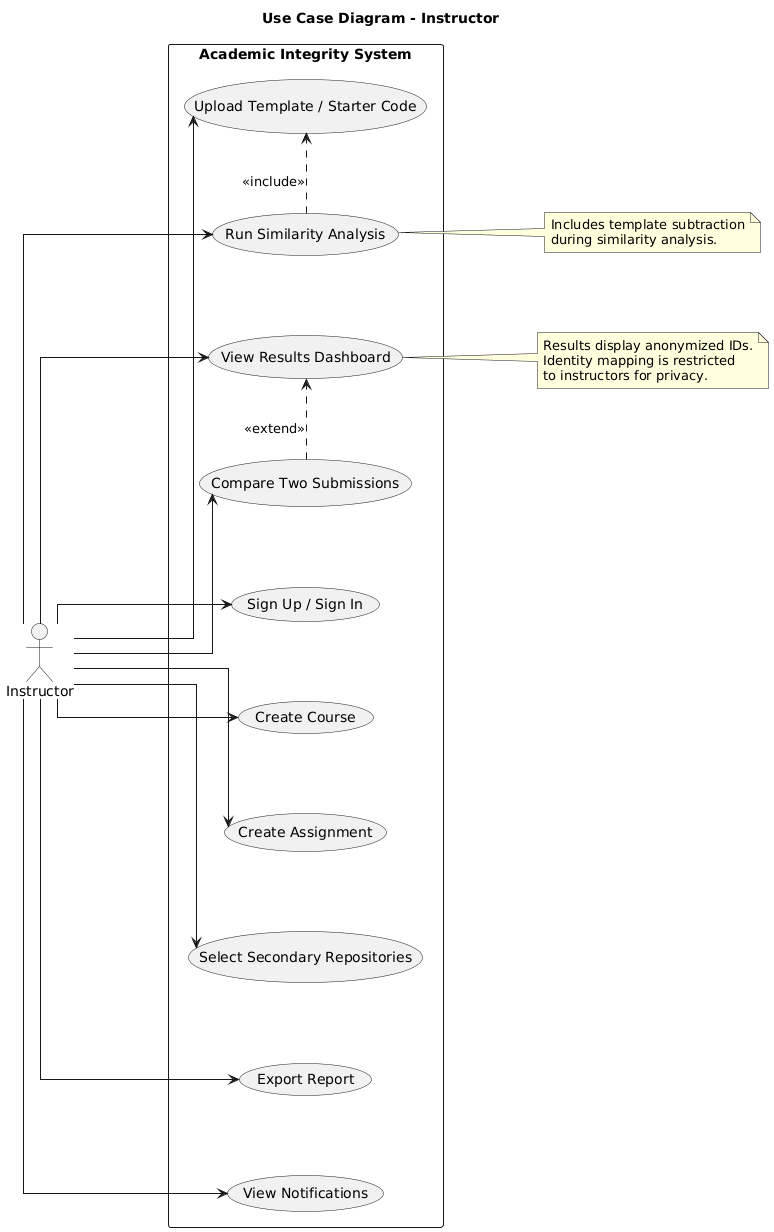

The diagram above was rendered by PlantUML. Its source (embedded in the PNG):
@startuml
title Use Case Diagram - Instructor
left to right direction
skinparam shadowing false
skinparam linetype ortho
skinparam nodesep 80
skinparam ranksep 110

actor Instructor

rectangle "Academic Integrity System" {
  (Sign Up / Sign In) as UC_AUTH
  (Create Course) as UC_CREATE_COURSE
  (Create Assignment) as UC_CREATE_ASSIGN
  (Upload Template / Starter Code) as UC_TEMPLATE
  (Select Secondary Repositories) as UC_REPOS
  (Run Similarity Analysis) as UC_RUN
  (View Results Dashboard) as UC_RESULTS
  (Compare Two Submissions) as UC_COMPARE
  (Export Report) as UC_EXPORT
  (View Notifications) as UC_NOTIF
}

Instructor --> UC_AUTH
Instructor --> UC_CREATE_COURSE
Instructor --> UC_CREATE_ASSIGN
Instructor --> UC_TEMPLATE
Instructor --> UC_REPOS
Instructor --> UC_RUN
Instructor --> UC_RESULTS
Instructor --> UC_COMPARE
Instructor --> UC_EXPORT
Instructor --> UC_NOTIF

UC_RUN .> UC_TEMPLATE : <<include>>
UC_COMPARE .> UC_RESULTS : <<extend>>

note right of UC_RUN
Includes template subtraction
during similarity analysis.
end note

note right of UC_RESULTS
Results display anonymized IDs.
Identity mapping is restricted
to instructors for privacy.
end note
@enduml